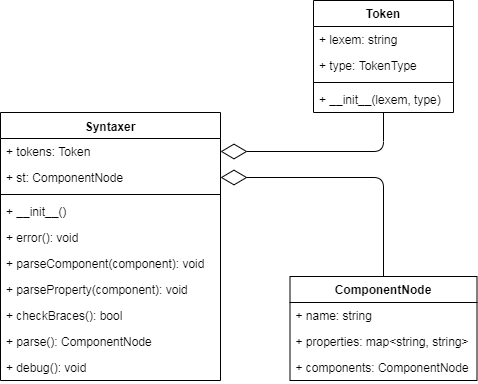

The diagram above was exported from draw.io. Its source (the exported page's mxGraphModel, read from the mxfile embedded in the PNG):
<mxGraphModel dx="1026" dy="640" grid="1" gridSize="10" guides="1" tooltips="1" connect="1" arrows="1" fold="1" page="1" pageScale="1" pageWidth="827" pageHeight="1169" math="0" shadow="0">
  <root>
    <mxCell id="0" />
    <mxCell id="1" parent="0" />
    <mxCell id="2" value="Token" style="swimlane;fontStyle=1;childLayout=stackLayout;horizontal=1;startSize=26;fillColor=none;horizontalStack=0;resizeParent=1;resizeParentMax=0;resizeLast=0;collapsible=1;marginBottom=0;" vertex="1" parent="1">
      <mxGeometry x="343" y="428" width="140" height="112" as="geometry" />
    </mxCell>
    <mxCell id="3" value="+ lexem: string" style="text;strokeColor=none;fillColor=none;align=left;verticalAlign=top;spacingLeft=4;spacingRight=4;overflow=hidden;rotatable=0;points=[[0,0.5],[1,0.5]];portConstraint=eastwest;" vertex="1" parent="2">
      <mxGeometry y="26" width="140" height="26" as="geometry" />
    </mxCell>
    <mxCell id="4" value="+ type: TokenType" style="text;strokeColor=none;fillColor=none;align=left;verticalAlign=top;spacingLeft=4;spacingRight=4;overflow=hidden;rotatable=0;points=[[0,0.5],[1,0.5]];portConstraint=eastwest;" vertex="1" parent="2">
      <mxGeometry y="52" width="140" height="26" as="geometry" />
    </mxCell>
    <mxCell id="5" value="" style="line;strokeWidth=1;fillColor=none;align=left;verticalAlign=middle;spacingTop=-1;spacingLeft=3;spacingRight=3;rotatable=0;labelPosition=right;points=[];portConstraint=eastwest;" vertex="1" parent="2">
      <mxGeometry y="78" width="140" height="8" as="geometry" />
    </mxCell>
    <mxCell id="6" value="+ __init__(lexem, type)" style="text;strokeColor=none;fillColor=none;align=left;verticalAlign=top;spacingLeft=4;spacingRight=4;overflow=hidden;rotatable=0;points=[[0,0.5],[1,0.5]];portConstraint=eastwest;" vertex="1" parent="2">
      <mxGeometry y="86" width="140" height="26" as="geometry" />
    </mxCell>
    <mxCell id="7" value="Syntaxer" style="swimlane;fontStyle=1;align=center;verticalAlign=top;childLayout=stackLayout;horizontal=1;startSize=26;horizontalStack=0;resizeParent=1;resizeParentMax=0;resizeLast=0;collapsible=1;marginBottom=0;" vertex="1" parent="1">
      <mxGeometry x="30" y="540" width="220" height="268" as="geometry" />
    </mxCell>
    <mxCell id="8" value="+ tokens: Token" style="text;strokeColor=none;fillColor=none;align=left;verticalAlign=top;spacingLeft=4;spacingRight=4;overflow=hidden;rotatable=0;points=[[0,0.5],[1,0.5]];portConstraint=eastwest;" vertex="1" parent="7">
      <mxGeometry y="26" width="220" height="26" as="geometry" />
    </mxCell>
    <mxCell id="9" value="+ st: ComponentNode" style="text;strokeColor=none;fillColor=none;align=left;verticalAlign=top;spacingLeft=4;spacingRight=4;overflow=hidden;rotatable=0;points=[[0,0.5],[1,0.5]];portConstraint=eastwest;" vertex="1" parent="7">
      <mxGeometry y="52" width="220" height="26" as="geometry" />
    </mxCell>
    <mxCell id="10" value="" style="line;strokeWidth=1;fillColor=none;align=left;verticalAlign=middle;spacingTop=-1;spacingLeft=3;spacingRight=3;rotatable=0;labelPosition=right;points=[];portConstraint=eastwest;" vertex="1" parent="7">
      <mxGeometry y="78" width="220" height="8" as="geometry" />
    </mxCell>
    <mxCell id="11" value="+ __init__()" style="text;strokeColor=none;fillColor=none;align=left;verticalAlign=top;spacingLeft=4;spacingRight=4;overflow=hidden;rotatable=0;points=[[0,0.5],[1,0.5]];portConstraint=eastwest;" vertex="1" parent="7">
      <mxGeometry y="86" width="220" height="26" as="geometry" />
    </mxCell>
    <mxCell id="12" value="+ error(): void" style="text;strokeColor=none;fillColor=none;align=left;verticalAlign=top;spacingLeft=4;spacingRight=4;overflow=hidden;rotatable=0;points=[[0,0.5],[1,0.5]];portConstraint=eastwest;" vertex="1" parent="7">
      <mxGeometry y="112" width="220" height="26" as="geometry" />
    </mxCell>
    <mxCell id="13" value="+ parseComponent(component): void" style="text;strokeColor=none;fillColor=none;align=left;verticalAlign=top;spacingLeft=4;spacingRight=4;overflow=hidden;rotatable=0;points=[[0,0.5],[1,0.5]];portConstraint=eastwest;" vertex="1" parent="7">
      <mxGeometry y="138" width="220" height="26" as="geometry" />
    </mxCell>
    <mxCell id="14" value="+ parseProperty(component): void" style="text;strokeColor=none;fillColor=none;align=left;verticalAlign=top;spacingLeft=4;spacingRight=4;overflow=hidden;rotatable=0;points=[[0,0.5],[1,0.5]];portConstraint=eastwest;" vertex="1" parent="7">
      <mxGeometry y="164" width="220" height="26" as="geometry" />
    </mxCell>
    <mxCell id="15" value="+ checkBraces(): bool" style="text;strokeColor=none;fillColor=none;align=left;verticalAlign=top;spacingLeft=4;spacingRight=4;overflow=hidden;rotatable=0;points=[[0,0.5],[1,0.5]];portConstraint=eastwest;" vertex="1" parent="7">
      <mxGeometry y="190" width="220" height="26" as="geometry" />
    </mxCell>
    <mxCell id="16" value="+ parse(): ComponentNode" style="text;strokeColor=none;fillColor=none;align=left;verticalAlign=top;spacingLeft=4;spacingRight=4;overflow=hidden;rotatable=0;points=[[0,0.5],[1,0.5]];portConstraint=eastwest;" vertex="1" parent="7">
      <mxGeometry y="216" width="220" height="26" as="geometry" />
    </mxCell>
    <mxCell id="17" value="+ debug(): void" style="text;strokeColor=none;fillColor=none;align=left;verticalAlign=top;spacingLeft=4;spacingRight=4;overflow=hidden;rotatable=0;points=[[0,0.5],[1,0.5]];portConstraint=eastwest;" vertex="1" parent="7">
      <mxGeometry y="242" width="220" height="26" as="geometry" />
    </mxCell>
    <mxCell id="18" value="ComponentNode" style="swimlane;fontStyle=1;childLayout=stackLayout;horizontal=1;startSize=26;fillColor=none;horizontalStack=0;resizeParent=1;resizeParentMax=0;resizeLast=0;collapsible=1;marginBottom=0;" vertex="1" parent="1">
      <mxGeometry x="319.5" y="704" width="187" height="104" as="geometry" />
    </mxCell>
    <mxCell id="19" value="+ name: string" style="text;strokeColor=none;fillColor=none;align=left;verticalAlign=top;spacingLeft=4;spacingRight=4;overflow=hidden;rotatable=0;points=[[0,0.5],[1,0.5]];portConstraint=eastwest;" vertex="1" parent="18">
      <mxGeometry y="26" width="187" height="26" as="geometry" />
    </mxCell>
    <mxCell id="20" value="+ properties: map&lt;string, string&gt;" style="text;strokeColor=none;fillColor=none;align=left;verticalAlign=top;spacingLeft=4;spacingRight=4;overflow=hidden;rotatable=0;points=[[0,0.5],[1,0.5]];portConstraint=eastwest;" vertex="1" parent="18">
      <mxGeometry y="52" width="187" height="26" as="geometry" />
    </mxCell>
    <mxCell id="21" value="+ components: ComponentNode" style="text;strokeColor=none;fillColor=none;align=left;verticalAlign=top;spacingLeft=4;spacingRight=4;overflow=hidden;rotatable=0;points=[[0,0.5],[1,0.5]];portConstraint=eastwest;" vertex="1" parent="18">
      <mxGeometry y="78" width="187" height="26" as="geometry" />
    </mxCell>
    <mxCell id="22" value="" style="endArrow=diamondThin;endFill=0;endSize=24;html=1;edgeStyle=orthogonalEdgeStyle;" edge="1" source="18" target="9" parent="1">
      <mxGeometry width="160" relative="1" as="geometry">
        <mxPoint x="500" y="730" as="sourcePoint" />
        <mxPoint x="660" y="730" as="targetPoint" />
      </mxGeometry>
    </mxCell>
    <mxCell id="23" value="" style="endArrow=diamondThin;endFill=0;endSize=24;html=1;edgeStyle=orthogonalEdgeStyle;" edge="1" source="2" target="8" parent="1">
      <mxGeometry width="160" relative="1" as="geometry">
        <mxPoint x="500" y="500" as="sourcePoint" />
        <mxPoint x="660" y="500" as="targetPoint" />
      </mxGeometry>
    </mxCell>
  </root>
</mxGraphModel>